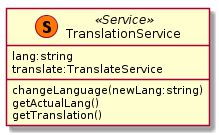

The diagram above was rendered by PlantUML. Its source (embedded in the PNG):
@startuml TranslationService 
class "TranslationService" as trServ <<(S,#FF7700) Service>>{
    lang:string
    translate:TranslateService
    changeLanguage(newLang:string)
    getActualLang()
    getTranslation()
}
@enduml